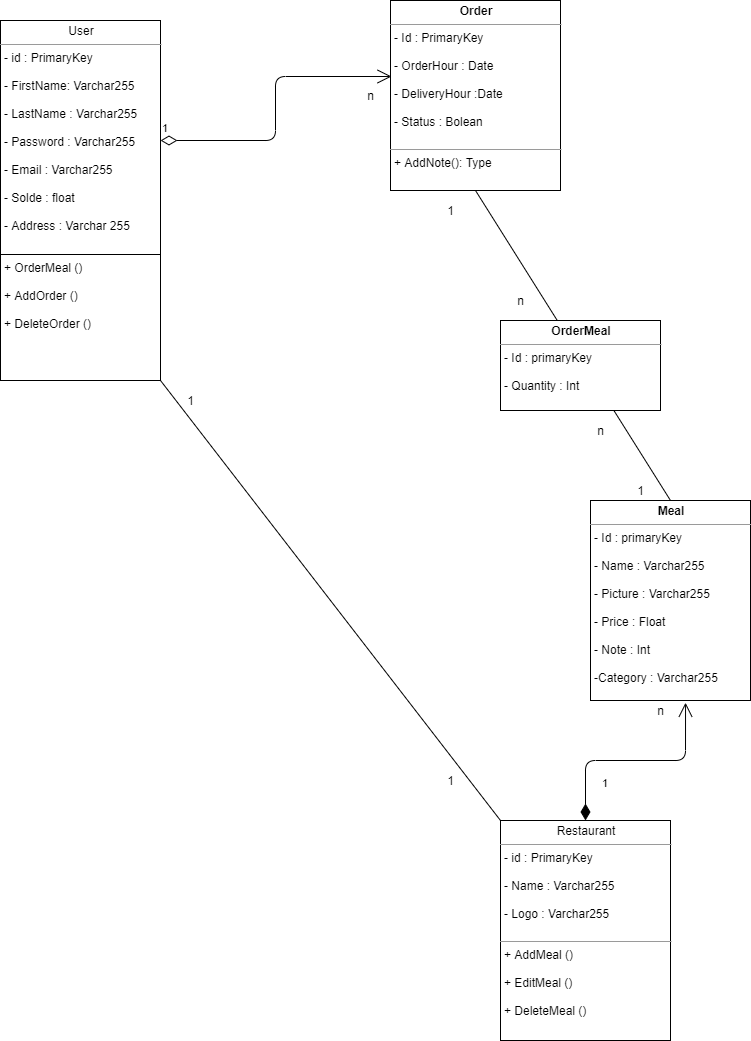

The diagram above was exported from draw.io. Its source (the exported page's mxGraphModel, read from the mxfile embedded in the PNG):
<mxGraphModel dx="423" dy="501" grid="1" gridSize="10" guides="1" tooltips="1" connect="1" arrows="1" fold="1" page="1" pageScale="1" pageWidth="827" pageHeight="1169" math="0" shadow="0">
  <root>
    <mxCell id="WIyWlLk6GJQsqaUBKTNV-0" />
    <mxCell id="WIyWlLk6GJQsqaUBKTNV-1" parent="WIyWlLk6GJQsqaUBKTNV-0" />
    <mxCell id="L7OnZcDCFKzpyeaFRifZ-0" value="&lt;p style=&quot;margin: 0px ; margin-top: 4px ; text-align: center&quot;&gt;User&lt;/p&gt;&lt;hr size=&quot;1&quot;&gt;&lt;p style=&quot;margin: 0px ; margin-left: 4px&quot;&gt;- id : PrimaryKey&lt;/p&gt;&lt;p style=&quot;margin: 0px ; margin-left: 4px&quot;&gt;&lt;br&gt;&lt;/p&gt;&lt;p style=&quot;margin: 0px ; margin-left: 4px&quot;&gt;- FirstName: Varchar255&lt;/p&gt;&lt;p style=&quot;margin: 0px ; margin-left: 4px&quot;&gt;&lt;br&gt;&lt;/p&gt;&lt;p style=&quot;margin: 0px ; margin-left: 4px&quot;&gt;- LastName : Varchar255&lt;/p&gt;&lt;p style=&quot;margin: 0px ; margin-left: 4px&quot;&gt;&lt;br&gt;&lt;/p&gt;&lt;p style=&quot;margin: 0px ; margin-left: 4px&quot;&gt;- Password : Varchar255&lt;/p&gt;&lt;p style=&quot;margin: 0px ; margin-left: 4px&quot;&gt;&lt;br&gt;&lt;/p&gt;&lt;p style=&quot;margin: 0px ; margin-left: 4px&quot;&gt;- Email : Varchar255&lt;/p&gt;&lt;p style=&quot;margin: 0px ; margin-left: 4px&quot;&gt;&lt;br&gt;&lt;/p&gt;&lt;p style=&quot;margin: 0px ; margin-left: 4px&quot;&gt;- Solde : float&lt;/p&gt;&lt;p style=&quot;margin: 0px ; margin-left: 4px&quot;&gt;&lt;br&gt;&lt;/p&gt;&lt;p style=&quot;margin: 0px ; margin-left: 4px&quot;&gt;- Address : Varchar 255&lt;/p&gt;&lt;p style=&quot;margin: 0px ; margin-left: 4px&quot;&gt;&lt;br&gt;&lt;/p&gt;&lt;p style=&quot;margin: 0px ; margin-left: 4px&quot;&gt;&lt;br&gt;&lt;/p&gt;&lt;p style=&quot;margin: 0px ; margin-left: 4px&quot;&gt;+ OrderMeal ()&amp;nbsp;&lt;/p&gt;&lt;p style=&quot;margin: 0px ; margin-left: 4px&quot;&gt;&lt;br&gt;&lt;/p&gt;&lt;p style=&quot;margin: 0px ; margin-left: 4px&quot;&gt;+ AddOrder ()&lt;/p&gt;&lt;p style=&quot;margin: 0px ; margin-left: 4px&quot;&gt;&lt;br&gt;&lt;/p&gt;&lt;p style=&quot;margin: 0px ; margin-left: 4px&quot;&gt;+ DeleteOrder ()&lt;/p&gt;&lt;p style=&quot;margin: 0px ; margin-left: 4px&quot;&gt;&lt;br&gt;&lt;/p&gt;&lt;p style=&quot;margin: 0px ; margin-left: 4px&quot;&gt;&lt;br&gt;&lt;/p&gt;&lt;p style=&quot;margin: 0px ; margin-left: 4px&quot;&gt;&lt;br&gt;&lt;/p&gt;&lt;p style=&quot;margin: 0px ; margin-left: 4px&quot;&gt;&lt;br&gt;&lt;/p&gt;" style="verticalAlign=top;align=left;overflow=fill;fontSize=12;fontFamily=Helvetica;html=1;" parent="WIyWlLk6GJQsqaUBKTNV-1" vertex="1">
      <mxGeometry x="80" y="80" width="160" height="360" as="geometry" />
    </mxCell>
    <mxCell id="L7OnZcDCFKzpyeaFRifZ-1" value="" style="line;strokeWidth=1;fillColor=none;align=left;verticalAlign=middle;spacingTop=-1;spacingLeft=3;spacingRight=3;rotatable=0;labelPosition=right;points=[];portConstraint=eastwest;" parent="WIyWlLk6GJQsqaUBKTNV-1" vertex="1">
      <mxGeometry x="80" y="310" width="160" height="8" as="geometry" />
    </mxCell>
    <mxCell id="L7OnZcDCFKzpyeaFRifZ-2" value="&lt;p style=&quot;margin: 0px ; margin-top: 4px ; text-align: center&quot;&gt;Restaurant&lt;/p&gt;&lt;hr size=&quot;1&quot;&gt;&lt;p style=&quot;margin: 0px ; margin-left: 4px&quot;&gt;- id : PrimaryKey&lt;/p&gt;&lt;p style=&quot;margin: 0px ; margin-left: 4px&quot;&gt;&lt;br&gt;&lt;/p&gt;&lt;p style=&quot;margin: 0px ; margin-left: 4px&quot;&gt;- Name : Varchar255&lt;/p&gt;&lt;p style=&quot;margin: 0px ; margin-left: 4px&quot;&gt;&lt;br&gt;&lt;/p&gt;&lt;p style=&quot;margin: 0px ; margin-left: 4px&quot;&gt;- Logo : Varchar255&lt;/p&gt;&lt;p style=&quot;margin: 0px ; margin-left: 4px&quot;&gt;&lt;br&gt;&lt;/p&gt;&lt;hr size=&quot;1&quot;&gt;&lt;p style=&quot;margin: 0px ; margin-left: 4px&quot;&gt;+ AddMeal ()&lt;/p&gt;&lt;p style=&quot;margin: 0px ; margin-left: 4px&quot;&gt;&lt;br&gt;&lt;/p&gt;&lt;p style=&quot;margin: 0px ; margin-left: 4px&quot;&gt;+ EditMeal ()&lt;/p&gt;&lt;p style=&quot;margin: 0px ; margin-left: 4px&quot;&gt;&lt;br&gt;&lt;/p&gt;&lt;p style=&quot;margin: 0px ; margin-left: 4px&quot;&gt;+ DeleteMeal ()&lt;/p&gt;&lt;p style=&quot;margin: 0px ; margin-left: 4px&quot;&gt;&lt;br&gt;&lt;/p&gt;&lt;p style=&quot;margin: 0px ; margin-left: 4px&quot;&gt;&lt;br&gt;&lt;/p&gt;&lt;p style=&quot;margin: 0px ; margin-left: 4px&quot;&gt;&lt;br&gt;&lt;/p&gt;&lt;p style=&quot;margin: 0px ; margin-left: 4px&quot;&gt;&lt;br&gt;&lt;/p&gt;" style="verticalAlign=top;align=left;overflow=fill;fontSize=12;fontFamily=Helvetica;html=1;" parent="WIyWlLk6GJQsqaUBKTNV-1" vertex="1">
      <mxGeometry x="580" y="880" width="170" height="220" as="geometry" />
    </mxCell>
    <mxCell id="L7OnZcDCFKzpyeaFRifZ-3" value="&lt;p style=&quot;margin: 0px ; margin-top: 4px ; text-align: center&quot;&gt;&lt;b&gt;Meal&lt;/b&gt;&lt;/p&gt;&lt;hr size=&quot;1&quot;&gt;&lt;p style=&quot;margin: 0px ; margin-left: 4px&quot;&gt;- Id : primaryKey&amp;nbsp;&lt;/p&gt;&lt;p style=&quot;margin: 0px ; margin-left: 4px&quot;&gt;&lt;br&gt;&lt;/p&gt;&lt;p style=&quot;margin: 0px ; margin-left: 4px&quot;&gt;- Name : Varchar255&lt;/p&gt;&lt;p style=&quot;margin: 0px ; margin-left: 4px&quot;&gt;&lt;br&gt;&lt;/p&gt;&lt;p style=&quot;margin: 0px ; margin-left: 4px&quot;&gt;- Picture : Varchar255&lt;/p&gt;&lt;p style=&quot;margin: 0px ; margin-left: 4px&quot;&gt;&lt;br&gt;&lt;/p&gt;&lt;p style=&quot;margin: 0px ; margin-left: 4px&quot;&gt;- Price : Float&lt;/p&gt;&lt;p style=&quot;margin: 0px ; margin-left: 4px&quot;&gt;&lt;br&gt;&lt;/p&gt;&lt;p style=&quot;margin: 0px ; margin-left: 4px&quot;&gt;- Note : Int&lt;/p&gt;&lt;p style=&quot;margin: 0px ; margin-left: 4px&quot;&gt;&lt;br&gt;&lt;/p&gt;&lt;p style=&quot;margin: 0px ; margin-left: 4px&quot;&gt;-Category : Varchar255&lt;/p&gt;&lt;p style=&quot;margin: 0px ; margin-left: 4px&quot;&gt;&lt;br&gt;&lt;/p&gt;&lt;p style=&quot;margin: 0px ; margin-left: 4px&quot;&gt;&lt;br&gt;&lt;/p&gt;" style="verticalAlign=top;align=left;overflow=fill;fontSize=12;fontFamily=Helvetica;html=1;" parent="WIyWlLk6GJQsqaUBKTNV-1" vertex="1">
      <mxGeometry x="670" y="560" width="160" height="200" as="geometry" />
    </mxCell>
    <mxCell id="L7OnZcDCFKzpyeaFRifZ-5" value="&lt;p style=&quot;margin: 0px ; margin-top: 4px ; text-align: center&quot;&gt;&lt;b&gt;Order&lt;/b&gt;&lt;/p&gt;&lt;hr size=&quot;1&quot;&gt;&lt;p style=&quot;margin: 0px ; margin-left: 4px&quot;&gt;- Id : PrimaryKey&amp;nbsp;&lt;/p&gt;&lt;p style=&quot;margin: 0px ; margin-left: 4px&quot;&gt;&lt;br&gt;&lt;/p&gt;&lt;p style=&quot;margin: 0px ; margin-left: 4px&quot;&gt;- OrderHour : Date&lt;/p&gt;&lt;p style=&quot;margin: 0px ; margin-left: 4px&quot;&gt;&lt;br&gt;&lt;/p&gt;&lt;p style=&quot;margin: 0px ; margin-left: 4px&quot;&gt;- DeliveryHour :Date&lt;/p&gt;&lt;p style=&quot;margin: 0px ; margin-left: 4px&quot;&gt;&lt;br&gt;&lt;/p&gt;&lt;p style=&quot;margin: 0px ; margin-left: 4px&quot;&gt;- Status : Bolean&amp;nbsp;&lt;/p&gt;&lt;p style=&quot;margin: 0px ; margin-left: 4px&quot;&gt;&lt;br&gt;&lt;/p&gt;&lt;hr size=&quot;1&quot;&gt;&lt;p style=&quot;margin: 0px ; margin-left: 4px&quot;&gt;+ AddNote(): Type&lt;/p&gt;" style="verticalAlign=top;align=left;overflow=fill;fontSize=12;fontFamily=Helvetica;html=1;" parent="WIyWlLk6GJQsqaUBKTNV-1" vertex="1">
      <mxGeometry x="470" y="60" width="170" height="190" as="geometry" />
    </mxCell>
    <mxCell id="L7OnZcDCFKzpyeaFRifZ-17" value="" style="endArrow=none;html=1;entryX=0.5;entryY=1;entryDx=0;entryDy=0;exitX=0.5;exitY=0;exitDx=0;exitDy=0;" parent="WIyWlLk6GJQsqaUBKTNV-1" source="L7OnZcDCFKzpyeaFRifZ-3" target="L7OnZcDCFKzpyeaFRifZ-5" edge="1">
      <mxGeometry width="50" height="50" relative="1" as="geometry">
        <mxPoint x="570" y="510" as="sourcePoint" />
        <mxPoint x="620" y="460" as="targetPoint" />
      </mxGeometry>
    </mxCell>
    <mxCell id="L7OnZcDCFKzpyeaFRifZ-18" value="n" style="text;html=1;align=center;verticalAlign=middle;resizable=0;points=[];autosize=1;" parent="WIyWlLk6GJQsqaUBKTNV-1" vertex="1">
      <mxGeometry x="590" y="350" width="20" height="20" as="geometry" />
    </mxCell>
    <mxCell id="L7OnZcDCFKzpyeaFRifZ-19" value="n" style="text;html=1;align=center;verticalAlign=middle;resizable=0;points=[];autosize=1;" parent="WIyWlLk6GJQsqaUBKTNV-1" vertex="1">
      <mxGeometry x="670" y="480" width="20" height="20" as="geometry" />
    </mxCell>
    <mxCell id="L7OnZcDCFKzpyeaFRifZ-21" value="n" style="text;html=1;align=center;verticalAlign=middle;resizable=0;points=[];autosize=1;" parent="WIyWlLk6GJQsqaUBKTNV-1" vertex="1">
      <mxGeometry x="730" y="760" width="20" height="20" as="geometry" />
    </mxCell>
    <mxCell id="L7OnZcDCFKzpyeaFRifZ-34" value="" style="endArrow=none;html=1;exitX=1;exitY=1;exitDx=0;exitDy=0;entryX=0;entryY=0;entryDx=0;entryDy=0;" parent="WIyWlLk6GJQsqaUBKTNV-1" source="L7OnZcDCFKzpyeaFRifZ-0" target="L7OnZcDCFKzpyeaFRifZ-2" edge="1">
      <mxGeometry width="50" height="50" relative="1" as="geometry">
        <mxPoint x="310" y="640" as="sourcePoint" />
        <mxPoint x="360" y="590" as="targetPoint" />
      </mxGeometry>
    </mxCell>
    <mxCell id="L7OnZcDCFKzpyeaFRifZ-35" value="1" style="text;html=1;align=center;verticalAlign=middle;resizable=0;points=[];autosize=1;" parent="WIyWlLk6GJQsqaUBKTNV-1" vertex="1">
      <mxGeometry x="260" y="450" width="20" height="20" as="geometry" />
    </mxCell>
    <mxCell id="L7OnZcDCFKzpyeaFRifZ-36" value="1" style="text;html=1;align=center;verticalAlign=middle;resizable=0;points=[];autosize=1;" parent="WIyWlLk6GJQsqaUBKTNV-1" vertex="1">
      <mxGeometry x="520" y="830" width="20" height="20" as="geometry" />
    </mxCell>
    <mxCell id="lhJo-by4RWT7Os5VJU-H-13" value="1" style="endArrow=open;html=1;endSize=12;startArrow=diamondThin;startSize=14;startFill=1;edgeStyle=orthogonalEdgeStyle;align=left;verticalAlign=bottom;exitX=0.5;exitY=0;exitDx=0;exitDy=0;entryX=0.594;entryY=1.011;entryDx=0;entryDy=0;entryPerimeter=0;" parent="WIyWlLk6GJQsqaUBKTNV-1" source="L7OnZcDCFKzpyeaFRifZ-2" target="L7OnZcDCFKzpyeaFRifZ-3" edge="1">
      <mxGeometry x="-0.7468" y="-15" relative="1" as="geometry">
        <mxPoint x="710" y="810" as="sourcePoint" />
        <mxPoint x="870" y="810" as="targetPoint" />
        <mxPoint as="offset" />
      </mxGeometry>
    </mxCell>
    <mxCell id="lhJo-by4RWT7Os5VJU-H-15" value="1" style="endArrow=open;html=1;endSize=12;startArrow=diamondThin;startSize=14;startFill=0;edgeStyle=orthogonalEdgeStyle;align=left;verticalAlign=bottom;entryX=0.006;entryY=0.4;entryDx=0;entryDy=0;entryPerimeter=0;" parent="WIyWlLk6GJQsqaUBKTNV-1" target="L7OnZcDCFKzpyeaFRifZ-5" edge="1">
      <mxGeometry x="-1" y="3" relative="1" as="geometry">
        <mxPoint x="240" y="200" as="sourcePoint" />
        <mxPoint x="460" y="200" as="targetPoint" />
      </mxGeometry>
    </mxCell>
    <mxCell id="lhJo-by4RWT7Os5VJU-H-16" value="n" style="text;html=1;align=center;verticalAlign=middle;resizable=0;points=[];autosize=1;" parent="WIyWlLk6GJQsqaUBKTNV-1" vertex="1">
      <mxGeometry x="440" y="145" width="20" height="20" as="geometry" />
    </mxCell>
    <mxCell id="LO3alzzHFcbWfx60px1U-0" value="&lt;p style=&quot;margin: 0px ; margin-top: 4px ; text-align: center&quot;&gt;&lt;b&gt;OrderMeal&lt;/b&gt;&lt;/p&gt;&lt;hr size=&quot;1&quot;&gt;&lt;p style=&quot;margin: 0px ; margin-left: 4px&quot;&gt;&lt;/p&gt;&lt;p style=&quot;margin: 0px 0px 0px 4px&quot;&gt;- Id : primaryKey&amp;nbsp;&lt;/p&gt;&lt;p style=&quot;margin: 0px 0px 0px 4px&quot;&gt;&lt;br&gt;&lt;/p&gt;&lt;p style=&quot;margin: 0px ; margin-left: 4px&quot;&gt;- Quantity : Int&lt;/p&gt;" style="verticalAlign=top;align=left;overflow=fill;fontSize=12;fontFamily=Helvetica;html=1;" vertex="1" parent="WIyWlLk6GJQsqaUBKTNV-1">
      <mxGeometry x="580" y="380" width="160" height="90" as="geometry" />
    </mxCell>
    <mxCell id="LO3alzzHFcbWfx60px1U-1" value="1" style="text;html=1;align=center;verticalAlign=middle;resizable=0;points=[];autosize=1;" vertex="1" parent="WIyWlLk6GJQsqaUBKTNV-1">
      <mxGeometry x="520" y="260" width="20" height="20" as="geometry" />
    </mxCell>
    <mxCell id="LO3alzzHFcbWfx60px1U-2" value="1" style="text;html=1;align=center;verticalAlign=middle;resizable=0;points=[];autosize=1;" vertex="1" parent="WIyWlLk6GJQsqaUBKTNV-1">
      <mxGeometry x="710" y="540" width="20" height="20" as="geometry" />
    </mxCell>
  </root>
</mxGraphModel>